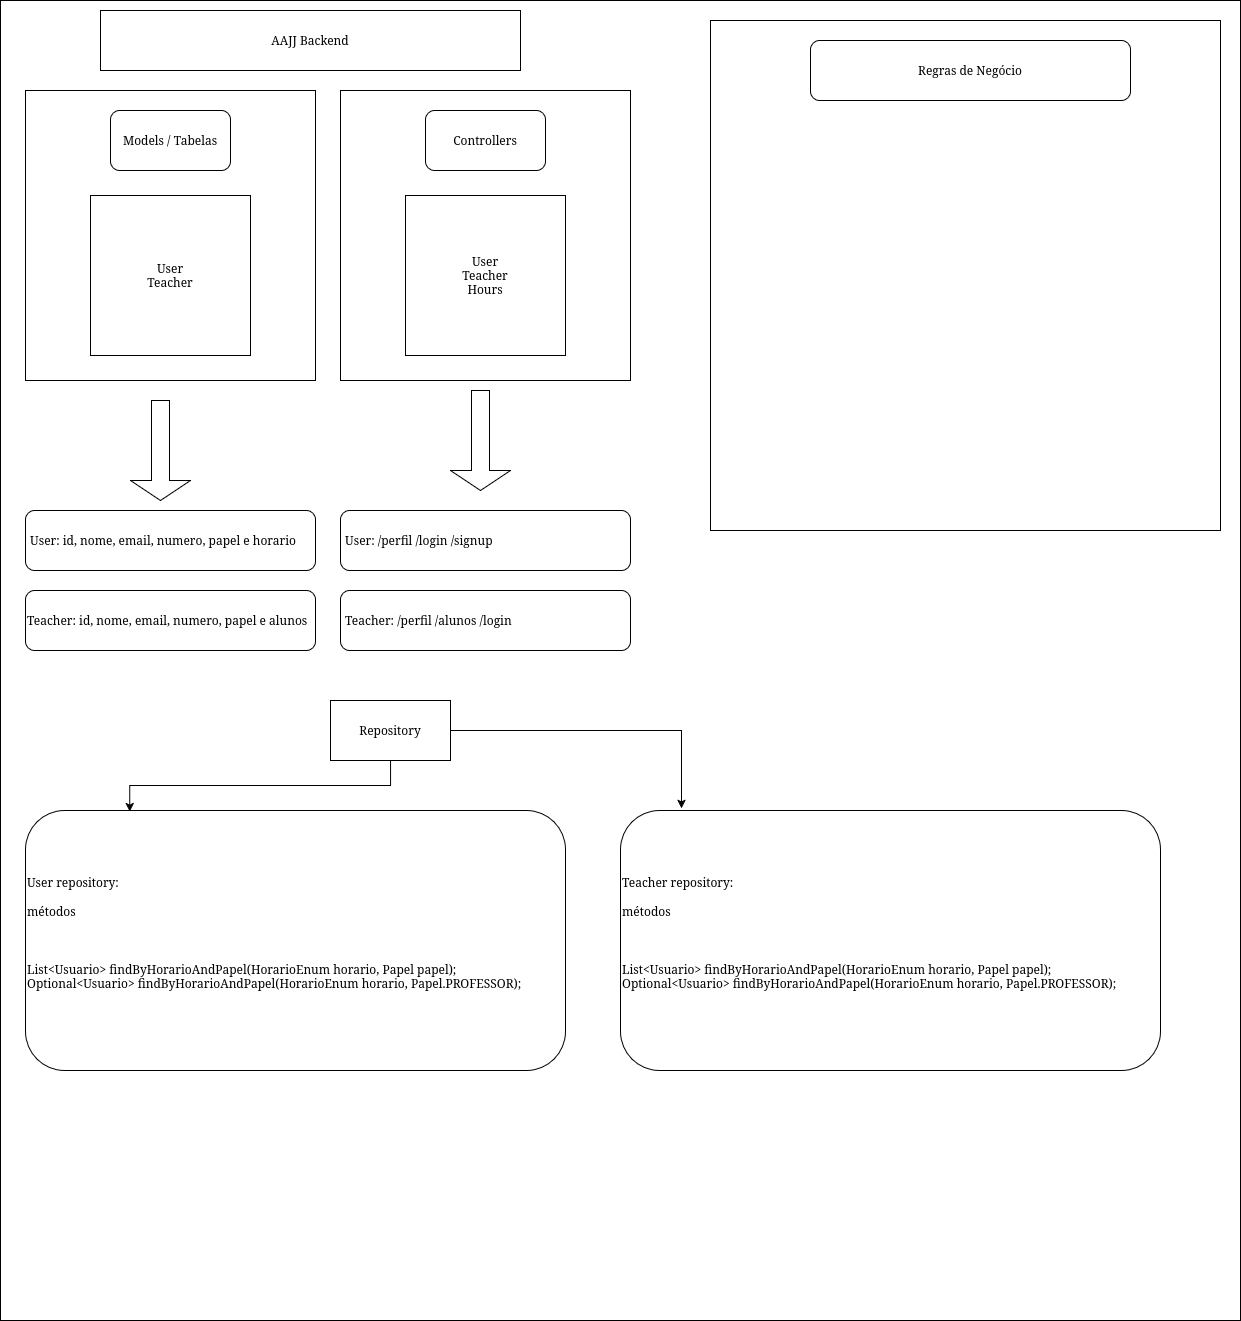

The diagram above was exported from draw.io. Its source (the exported page's mxGraphModel, read from the mxfile embedded in the PNG):
<mxGraphModel dx="2194" dy="1126" grid="1" gridSize="10" guides="1" tooltips="1" connect="1" arrows="1" fold="1" page="1" pageScale="1" pageWidth="850" pageHeight="1100" math="0" shadow="0">
  <root>
    <mxCell id="0" />
    <mxCell id="1" parent="0" />
    <mxCell id="HQ_NJ_fcSq-Vj8YM_jsh-1" value="" style="rounded=0;whiteSpace=wrap;html=1;" vertex="1" parent="1">
      <mxGeometry x="110" y="80" width="1240" height="1320" as="geometry" />
    </mxCell>
    <mxCell id="HQ_NJ_fcSq-Vj8YM_jsh-2" value="AAJJ Backend" style="rounded=0;whiteSpace=wrap;html=1;" vertex="1" parent="1">
      <mxGeometry x="210" y="90" width="420" height="60" as="geometry" />
    </mxCell>
    <mxCell id="HQ_NJ_fcSq-Vj8YM_jsh-3" value="" style="whiteSpace=wrap;html=1;aspect=fixed;" vertex="1" parent="1">
      <mxGeometry x="135" y="170" width="290" height="290" as="geometry" />
    </mxCell>
    <mxCell id="HQ_NJ_fcSq-Vj8YM_jsh-4" value="Models / Tabelas" style="rounded=1;whiteSpace=wrap;html=1;" vertex="1" parent="1">
      <mxGeometry x="220" y="190" width="120" height="60" as="geometry" />
    </mxCell>
    <mxCell id="HQ_NJ_fcSq-Vj8YM_jsh-5" value="&lt;div&gt;User&lt;/div&gt;&lt;div&gt;Teacher&lt;/div&gt;" style="whiteSpace=wrap;html=1;aspect=fixed;" vertex="1" parent="1">
      <mxGeometry x="200" y="275" width="160" height="160" as="geometry" />
    </mxCell>
    <mxCell id="HQ_NJ_fcSq-Vj8YM_jsh-8" value="" style="whiteSpace=wrap;html=1;aspect=fixed;" vertex="1" parent="1">
      <mxGeometry x="450" y="170" width="290" height="290" as="geometry" />
    </mxCell>
    <mxCell id="HQ_NJ_fcSq-Vj8YM_jsh-9" value="Controllers" style="rounded=1;whiteSpace=wrap;html=1;" vertex="1" parent="1">
      <mxGeometry x="535" y="190" width="120" height="60" as="geometry" />
    </mxCell>
    <mxCell id="HQ_NJ_fcSq-Vj8YM_jsh-10" value="&lt;div&gt;User&lt;/div&gt;&lt;div&gt;Teacher&lt;/div&gt;&lt;div&gt;Hours&lt;/div&gt;" style="whiteSpace=wrap;html=1;aspect=fixed;" vertex="1" parent="1">
      <mxGeometry x="515" y="275" width="160" height="160" as="geometry" />
    </mxCell>
    <mxCell id="HQ_NJ_fcSq-Vj8YM_jsh-14" value="" style="shape=singleArrow;direction=south;whiteSpace=wrap;html=1;" vertex="1" parent="1">
      <mxGeometry x="560" y="470" width="60" height="100" as="geometry" />
    </mxCell>
    <mxCell id="HQ_NJ_fcSq-Vj8YM_jsh-15" value="&amp;nbsp;User: /perfil /login /signup" style="rounded=1;whiteSpace=wrap;html=1;align=left;" vertex="1" parent="1">
      <mxGeometry x="450" y="590" width="290" height="60" as="geometry" />
    </mxCell>
    <mxCell id="HQ_NJ_fcSq-Vj8YM_jsh-18" value="&amp;nbsp;Teacher: /perfil /alunos /login&amp;nbsp; " style="rounded=1;whiteSpace=wrap;html=1;align=left;" vertex="1" parent="1">
      <mxGeometry x="450" y="670" width="290" height="60" as="geometry" />
    </mxCell>
    <mxCell id="HQ_NJ_fcSq-Vj8YM_jsh-20" value="" style="shape=singleArrow;direction=south;whiteSpace=wrap;html=1;" vertex="1" parent="1">
      <mxGeometry x="240" y="480" width="60" height="100" as="geometry" />
    </mxCell>
    <mxCell id="HQ_NJ_fcSq-Vj8YM_jsh-21" value="&amp;nbsp;User: id, nome, email, numero, papel e horario" style="rounded=1;whiteSpace=wrap;html=1;align=left;" vertex="1" parent="1">
      <mxGeometry x="135" y="590" width="290" height="60" as="geometry" />
    </mxCell>
    <mxCell id="HQ_NJ_fcSq-Vj8YM_jsh-22" value="Teacher: id, nome, email, numero, papel e alunos" style="rounded=1;whiteSpace=wrap;html=1;align=left;" vertex="1" parent="1">
      <mxGeometry x="135" y="670" width="290" height="60" as="geometry" />
    </mxCell>
    <mxCell id="HQ_NJ_fcSq-Vj8YM_jsh-28" value="&lt;div&gt;Repository&lt;/div&gt;" style="rounded=0;whiteSpace=wrap;html=1;" vertex="1" parent="1">
      <mxGeometry x="440" y="780" width="120" height="60" as="geometry" />
    </mxCell>
    <mxCell id="HQ_NJ_fcSq-Vj8YM_jsh-29" value="User repository: &lt;br&gt;&lt;br&gt;&lt;div&gt;métodos&lt;/div&gt;&lt;div&gt;&lt;br&gt;&lt;/div&gt;&lt;div&gt;&lt;br&gt;&lt;/div&gt;&lt;div&gt;&lt;br&gt;&lt;/div&gt;&lt;div&gt;List&amp;lt;Usuario&amp;gt; findByHorarioAndPapel(HorarioEnum horario, Papel papel);&lt;br&gt;Optional&amp;lt;Usuario&amp;gt; findByHorarioAndPapel(HorarioEnum horario, Papel.PROFESSOR);&lt;br&gt;&lt;br&gt;&lt;/div&gt;" style="rounded=1;whiteSpace=wrap;html=1;align=left;" vertex="1" parent="1">
      <mxGeometry x="135" y="890" width="540" height="260" as="geometry" />
    </mxCell>
    <mxCell id="HQ_NJ_fcSq-Vj8YM_jsh-31" style="edgeStyle=orthogonalEdgeStyle;rounded=0;orthogonalLoop=1;jettySize=auto;html=1;entryX=0.193;entryY=0.004;entryDx=0;entryDy=0;entryPerimeter=0;" edge="1" parent="1" source="HQ_NJ_fcSq-Vj8YM_jsh-28" target="HQ_NJ_fcSq-Vj8YM_jsh-29">
      <mxGeometry relative="1" as="geometry" />
    </mxCell>
    <mxCell id="HQ_NJ_fcSq-Vj8YM_jsh-32" value="Teacher repository: &lt;br&gt;&lt;br&gt;&lt;div&gt;métodos&lt;/div&gt;&lt;div&gt;&lt;br&gt;&lt;/div&gt;&lt;div&gt;&lt;br&gt;&lt;/div&gt;&lt;div&gt;&lt;br&gt;&lt;/div&gt;&lt;div&gt;List&amp;lt;Usuario&amp;gt; findByHorarioAndPapel(HorarioEnum horario, Papel papel);&lt;br&gt;Optional&amp;lt;Usuario&amp;gt; findByHorarioAndPapel(HorarioEnum horario, Papel.PROFESSOR);&lt;br&gt;&lt;br&gt;&lt;/div&gt;" style="rounded=1;whiteSpace=wrap;html=1;align=left;" vertex="1" parent="1">
      <mxGeometry x="730" y="890" width="540" height="260" as="geometry" />
    </mxCell>
    <mxCell id="HQ_NJ_fcSq-Vj8YM_jsh-33" style="edgeStyle=orthogonalEdgeStyle;rounded=0;orthogonalLoop=1;jettySize=auto;html=1;entryX=0.113;entryY=-0.008;entryDx=0;entryDy=0;entryPerimeter=0;" edge="1" parent="1" source="HQ_NJ_fcSq-Vj8YM_jsh-28" target="HQ_NJ_fcSq-Vj8YM_jsh-32">
      <mxGeometry relative="1" as="geometry" />
    </mxCell>
    <mxCell id="HQ_NJ_fcSq-Vj8YM_jsh-34" value="" style="whiteSpace=wrap;html=1;aspect=fixed;" vertex="1" parent="1">
      <mxGeometry x="820" y="100" width="510" height="510" as="geometry" />
    </mxCell>
    <mxCell id="HQ_NJ_fcSq-Vj8YM_jsh-35" value="Regras de Negócio" style="rounded=1;whiteSpace=wrap;html=1;" vertex="1" parent="1">
      <mxGeometry x="920" y="120" width="320" height="60" as="geometry" />
    </mxCell>
  </root>
</mxGraphModel>